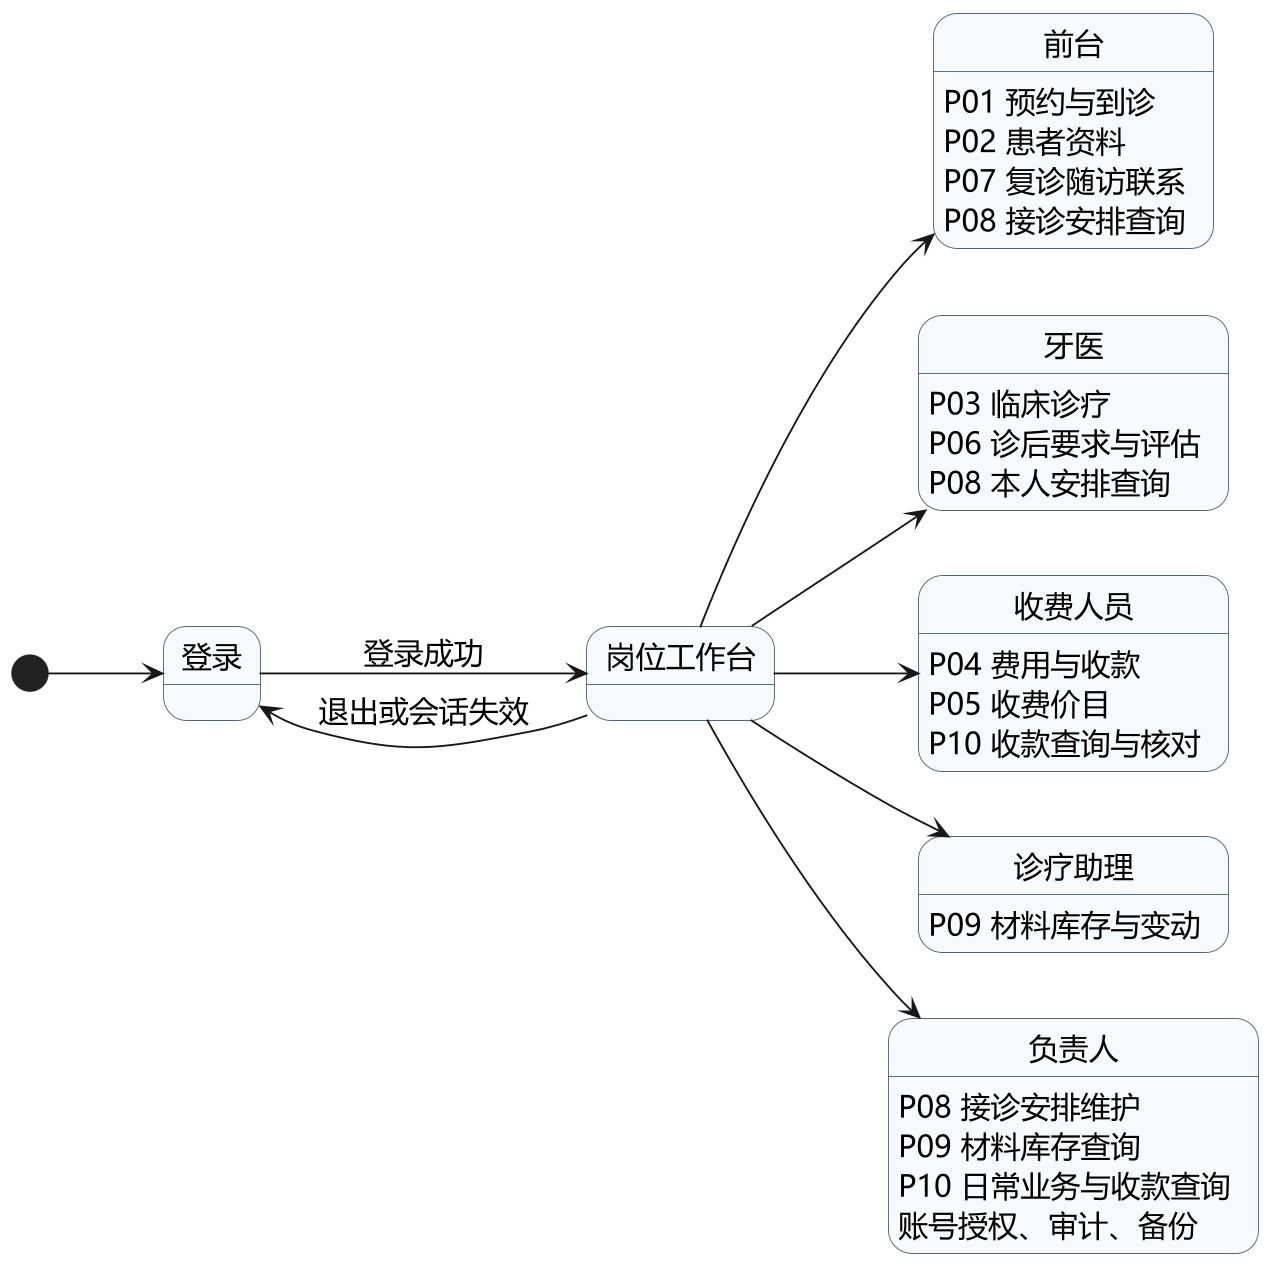

The diagram above was rendered by PlantUML. Its source (embedded in the PNG):
@startuml
skinparam defaultFontName Microsoft YaHei
skinparam defaultFontSize 16
skinparam dpi 180
skinparam shadowing false
skinparam backgroundColor white
skinparam state {
 BackgroundColor #F7FAFC
 BorderColor #526575
}
left to right direction
state "登录" as Login
state "岗位工作台" as Home
state "前台" as Front {
 Front : P01 预约与到诊
 Front : P02 患者资料
 Front : P07 复诊随访联系
 Front : P08 接诊安排查询
}
state "牙医" as Dentist {
 Dentist : P03 临床诊疗
 Dentist : P06 诊后要求与评估
 Dentist : P08 本人安排查询
}
state "收费人员" as Cashier {
 Cashier : P04 费用与收款
 Cashier : P05 收费价目
 Cashier : P10 收款查询与核对
}
state "诊疗助理" as Assistant {
 Assistant : P09 材料库存与变动
}
state "负责人" as Manager {
 Manager : P08 接诊安排维护
 Manager : P09 材料库存查询
 Manager : P10 日常业务与收款查询
 Manager : 账号授权、审计、备份
}
[*] --> Login
Login -right-> Home : 登录成功
Home --> Login : 退出或会话失效
Home --> Front
Home --> Dentist
Home --> Cashier
Home --> Assistant
Home --> Manager
@enduml